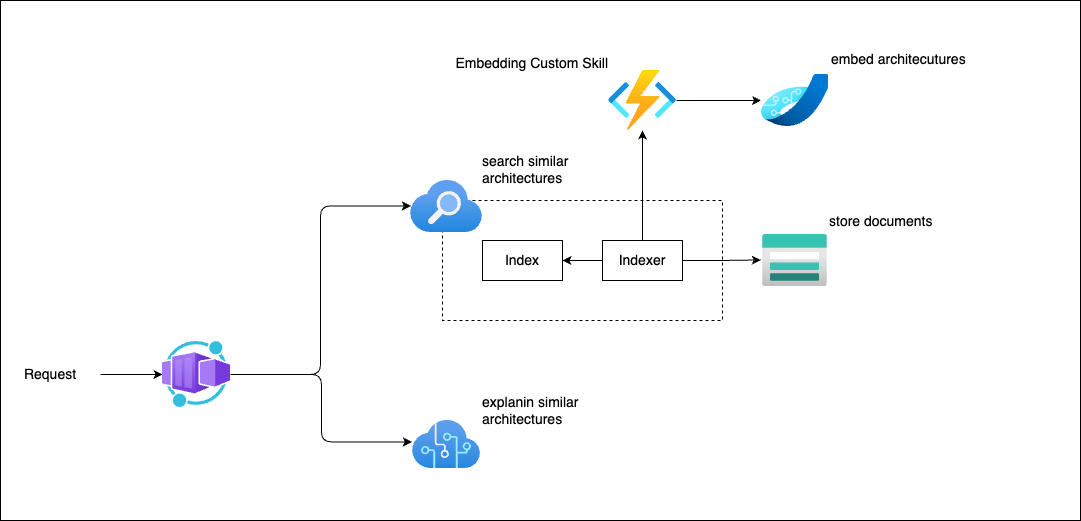

The diagram above was exported from draw.io. Its source (the exported page's mxGraphModel, read from the mxfile embedded in the PNG):
<mxGraphModel dx="1627" dy="1002" grid="1" gridSize="10" guides="1" tooltips="1" connect="1" arrows="1" fold="1" page="1" pageScale="1" pageWidth="1169" pageHeight="827" math="0" shadow="0">
  <root>
    <mxCell id="0" />
    <mxCell id="1" parent="0" />
    <mxCell id="29" value="" style="rounded=0;whiteSpace=wrap;html=1;strokeColor=default;fontSize=14;fillColor=default;" parent="1" vertex="1">
      <mxGeometry x="40" y="40" width="1080" height="520" as="geometry" />
    </mxCell>
    <mxCell id="20" style="edgeStyle=none;html=1;fontSize=14;" parent="1" source="2" edge="1" target="8">
      <mxGeometry relative="1" as="geometry">
        <mxPoint x="320" y="414" as="targetPoint" />
      </mxGeometry>
    </mxCell>
    <mxCell id="2" value="Request" style="text;html=1;strokeColor=none;fillColor=none;align=center;verticalAlign=middle;whiteSpace=wrap;rounded=0;fontSize=14;" parent="1" vertex="1">
      <mxGeometry x="40" y="394" width="100" height="40" as="geometry" />
    </mxCell>
    <mxCell id="21" style="edgeStyle=orthogonalEdgeStyle;html=1;fontSize=14;entryX=0.005;entryY=0.489;entryDx=0;entryDy=0;entryPerimeter=0;" parent="1" source="8" target="11" edge="1">
      <mxGeometry relative="1" as="geometry">
        <mxPoint x="382" y="370" as="targetPoint" />
      </mxGeometry>
    </mxCell>
    <mxCell id="25" style="edgeStyle=orthogonalEdgeStyle;html=1;entryX=-0.01;entryY=0.446;entryDx=0;entryDy=0;entryPerimeter=0;fontSize=14;" parent="1" source="8" target="10" edge="1">
      <mxGeometry relative="1" as="geometry" />
    </mxCell>
    <mxCell id="8" value="" style="aspect=fixed;html=1;points=[];align=center;image;fontSize=12;image=img/lib/azure2/other/Worker_Container_App.svg;strokeColor=default;" parent="1" vertex="1">
      <mxGeometry x="202" y="381" width="68" height="66" as="geometry" />
    </mxCell>
    <mxCell id="32" style="edgeStyle=none;html=1;" edge="1" parent="1" source="9" target="31">
      <mxGeometry relative="1" as="geometry" />
    </mxCell>
    <mxCell id="9" value="" style="aspect=fixed;html=1;points=[];align=center;image;fontSize=12;image=img/lib/azure2/compute/Function_Apps.svg;strokeColor=default;" parent="1" vertex="1">
      <mxGeometry x="648" y="110" width="68" height="60" as="geometry" />
    </mxCell>
    <mxCell id="10" value="" style="aspect=fixed;html=1;points=[];align=center;image;fontSize=12;image=img/lib/azure2/ai_machine_learning/Cognitive_Services.svg;strokeColor=default;" parent="1" vertex="1">
      <mxGeometry x="452" y="460" width="68" height="48" as="geometry" />
    </mxCell>
    <mxCell id="12" value="" style="aspect=fixed;html=1;points=[];align=center;image;fontSize=12;image=img/lib/azure2/storage/Storage_Accounts.svg;strokeColor=default;" parent="1" vertex="1">
      <mxGeometry x="802" y="274" width="65" height="52" as="geometry" />
    </mxCell>
    <mxCell id="13" value="Embedding Custom Skill" style="text;html=1;strokeColor=none;fillColor=none;align=right;verticalAlign=middle;whiteSpace=wrap;rounded=0;fontSize=14;" parent="1" vertex="1">
      <mxGeometry x="480" y="92" width="170" height="22" as="geometry" />
    </mxCell>
    <mxCell id="14" value="search similar architectures" style="text;html=1;strokeColor=none;fillColor=none;align=left;verticalAlign=middle;whiteSpace=wrap;rounded=0;fontSize=14;" parent="1" vertex="1">
      <mxGeometry x="520" y="198" width="130" height="22" as="geometry" />
    </mxCell>
    <mxCell id="15" value="store documents" style="text;html=1;strokeColor=none;fillColor=none;align=left;verticalAlign=middle;whiteSpace=wrap;rounded=0;fontSize=14;" parent="1" vertex="1">
      <mxGeometry x="867" y="250" width="135" height="22" as="geometry" />
    </mxCell>
    <mxCell id="16" value="explanin similar architectures" style="text;html=1;strokeColor=none;fillColor=none;align=left;verticalAlign=middle;whiteSpace=wrap;rounded=0;fontSize=14;" parent="1" vertex="1">
      <mxGeometry x="520" y="439" width="130" height="21" as="geometry" />
    </mxCell>
    <mxCell id="17" value="" style="rounded=0;whiteSpace=wrap;html=1;strokeColor=default;fontSize=14;dashed=1;fillColor=none;" parent="1" vertex="1">
      <mxGeometry x="482" y="240" width="280" height="120" as="geometry" />
    </mxCell>
    <mxCell id="22" style="edgeStyle=orthogonalEdgeStyle;html=1;entryX=-0.026;entryY=0.489;entryDx=0;entryDy=0;entryPerimeter=0;fontSize=14;" parent="1" source="18" target="12" edge="1">
      <mxGeometry relative="1" as="geometry" />
    </mxCell>
    <mxCell id="23" style="edgeStyle=orthogonalEdgeStyle;html=1;exitX=0;exitY=0.5;exitDx=0;exitDy=0;entryX=1;entryY=0.5;entryDx=0;entryDy=0;fontSize=14;" parent="1" source="18" target="19" edge="1">
      <mxGeometry relative="1" as="geometry" />
    </mxCell>
    <mxCell id="24" style="edgeStyle=orthogonalEdgeStyle;html=1;fontSize=14;" parent="1" source="18" target="9" edge="1">
      <mxGeometry relative="1" as="geometry" />
    </mxCell>
    <mxCell id="18" value="Indexer" style="rounded=0;whiteSpace=wrap;html=1;strokeColor=default;fontSize=14;fillColor=none;" parent="1" vertex="1">
      <mxGeometry x="642" y="280" width="80" height="40" as="geometry" />
    </mxCell>
    <mxCell id="19" value="Index" style="rounded=0;whiteSpace=wrap;html=1;strokeColor=default;fontSize=14;fillColor=none;" parent="1" vertex="1">
      <mxGeometry x="522" y="280" width="80" height="40" as="geometry" />
    </mxCell>
    <mxCell id="11" value="" style="aspect=fixed;html=1;points=[];align=center;image;fontSize=12;image=img/lib/azure2/app_services/Search_Services.svg;strokeColor=default;" parent="1" vertex="1">
      <mxGeometry x="450" y="220" width="72" height="52" as="geometry" />
    </mxCell>
    <mxCell id="31" value="" style="aspect=fixed;html=1;points=[];align=center;image;fontSize=12;image=img/lib/azure2/ai_machine_learning/Azure_Applied_AI.svg;" vertex="1" parent="1">
      <mxGeometry x="800.5" y="114" width="68" height="52" as="geometry" />
    </mxCell>
    <mxCell id="33" value="embed architecutures" style="text;html=1;strokeColor=none;fillColor=none;align=left;verticalAlign=middle;whiteSpace=wrap;rounded=0;fontSize=14;" vertex="1" parent="1">
      <mxGeometry x="868.5" y="88" width="171.5" height="22" as="geometry" />
    </mxCell>
  </root>
</mxGraphModel>